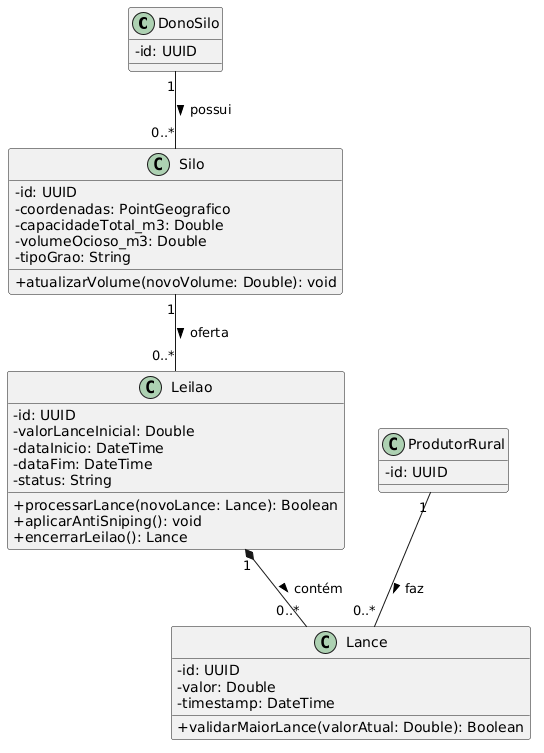

The diagram above was rendered by PlantUML. Its source (embedded in the PNG):
@startuml
skinparam classAttributeIconSize 0

class DonoSilo {
  - id: UUID
}

class ProdutorRural {
  - id: UUID
}

class Silo {
  - id: UUID
  - coordenadas: PointGeografico
  - capacidadeTotal_m3: Double
  - volumeOcioso_m3: Double
  - tipoGrao: String
  + atualizarVolume(novoVolume: Double): void
}

class Leilao {
  - id: UUID
  - valorLanceInicial: Double
  - dataInicio: DateTime
  - dataFim: DateTime
  - status: String
  + processarLance(novoLance: Lance): Boolean
  + aplicarAntiSniping(): void
  + encerrarLeilao(): Lance
}

class Lance {
  - id: UUID
  - valor: Double
  - timestamp: DateTime
  + validarMaiorLance(valorAtual: Double): Boolean
}

DonoSilo "1" -- "0..*" Silo : possui >
Silo "1" -- "0..*" Leilao : oferta >
Leilao "1" *-- "0..*" Lance : contém >
ProdutorRural "1" -- "0..*" Lance : faz >
@enduml